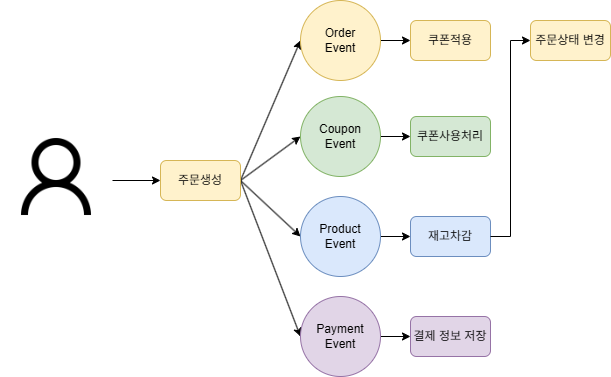

The diagram above was exported from draw.io. Its source (the exported page's mxGraphModel, read from the mxfile embedded in the PNG):
<mxGraphModel dx="1680" dy="884" grid="1" gridSize="10" guides="1" tooltips="1" connect="1" arrows="1" fold="1" page="1" pageScale="1" pageWidth="827" pageHeight="1169" math="0" shadow="0">
  <root>
    <mxCell id="0" />
    <mxCell id="1" parent="0" />
    <mxCell id="qcKvPZxqvPyqOtlq5urh-83" style="edgeStyle=orthogonalEdgeStyle;rounded=0;orthogonalLoop=1;jettySize=auto;html=1;exitX=1;exitY=0.5;exitDx=0;exitDy=0;entryX=0;entryY=0.5;entryDx=0;entryDy=0;" edge="1" parent="1" source="qcKvPZxqvPyqOtlq5urh-61" target="qcKvPZxqvPyqOtlq5urh-66">
      <mxGeometry relative="1" as="geometry" />
    </mxCell>
    <mxCell id="qcKvPZxqvPyqOtlq5urh-61" value="" style="shape=image;verticalLabelPosition=bottom;labelBackgroundColor=default;verticalAlign=top;aspect=fixed;imageAspect=0;image=data:image/png,(base64 omitted: 11592 chars);" vertex="1" parent="1">
      <mxGeometry x="560" y="304" width="112" height="112" as="geometry" />
    </mxCell>
    <mxCell id="qcKvPZxqvPyqOtlq5urh-88" style="rounded=0;orthogonalLoop=1;jettySize=auto;html=1;exitX=1;exitY=0.5;exitDx=0;exitDy=0;entryX=0;entryY=0.5;entryDx=0;entryDy=0;" edge="1" parent="1" source="qcKvPZxqvPyqOtlq5urh-66" target="qcKvPZxqvPyqOtlq5urh-85">
      <mxGeometry relative="1" as="geometry" />
    </mxCell>
    <mxCell id="qcKvPZxqvPyqOtlq5urh-89" style="rounded=0;orthogonalLoop=1;jettySize=auto;html=1;entryX=0;entryY=0.5;entryDx=0;entryDy=0;exitX=1;exitY=0.5;exitDx=0;exitDy=0;" edge="1" parent="1" source="qcKvPZxqvPyqOtlq5urh-66" target="qcKvPZxqvPyqOtlq5urh-86">
      <mxGeometry relative="1" as="geometry" />
    </mxCell>
    <mxCell id="qcKvPZxqvPyqOtlq5urh-90" style="rounded=0;orthogonalLoop=1;jettySize=auto;html=1;entryX=0;entryY=0.5;entryDx=0;entryDy=0;exitX=1;exitY=0.5;exitDx=0;exitDy=0;" edge="1" parent="1" source="qcKvPZxqvPyqOtlq5urh-66" target="qcKvPZxqvPyqOtlq5urh-87">
      <mxGeometry relative="1" as="geometry" />
    </mxCell>
    <mxCell id="qcKvPZxqvPyqOtlq5urh-103" style="rounded=0;orthogonalLoop=1;jettySize=auto;html=1;exitX=1;exitY=0.5;exitDx=0;exitDy=0;entryX=0;entryY=0.5;entryDx=0;entryDy=0;" edge="1" parent="1" source="qcKvPZxqvPyqOtlq5urh-66" target="qcKvPZxqvPyqOtlq5urh-96">
      <mxGeometry relative="1" as="geometry" />
    </mxCell>
    <mxCell id="qcKvPZxqvPyqOtlq5urh-66" value="주문생성" style="rounded=1;whiteSpace=wrap;html=1;fillColor=#fff2cc;strokeColor=#d6b656;" vertex="1" parent="1">
      <mxGeometry x="720" y="340" width="80" height="40" as="geometry" />
    </mxCell>
    <mxCell id="qcKvPZxqvPyqOtlq5urh-92" style="edgeStyle=orthogonalEdgeStyle;rounded=0;orthogonalLoop=1;jettySize=auto;html=1;exitX=1;exitY=0.5;exitDx=0;exitDy=0;entryX=0;entryY=0.5;entryDx=0;entryDy=0;" edge="1" parent="1" source="qcKvPZxqvPyqOtlq5urh-85" target="qcKvPZxqvPyqOtlq5urh-91">
      <mxGeometry relative="1" as="geometry" />
    </mxCell>
    <mxCell id="qcKvPZxqvPyqOtlq5urh-85" value="Order&lt;br&gt;Event" style="ellipse;whiteSpace=wrap;html=1;fillColor=#fff2cc;strokeColor=#d6b656;" vertex="1" parent="1">
      <mxGeometry x="860" y="180" width="80" height="80" as="geometry" />
    </mxCell>
    <mxCell id="qcKvPZxqvPyqOtlq5urh-95" style="edgeStyle=orthogonalEdgeStyle;rounded=0;orthogonalLoop=1;jettySize=auto;html=1;exitX=1;exitY=0.5;exitDx=0;exitDy=0;entryX=0;entryY=0.5;entryDx=0;entryDy=0;" edge="1" parent="1" source="qcKvPZxqvPyqOtlq5urh-86" target="qcKvPZxqvPyqOtlq5urh-94">
      <mxGeometry relative="1" as="geometry" />
    </mxCell>
    <mxCell id="qcKvPZxqvPyqOtlq5urh-86" value="Coupon&lt;br&gt;Event" style="ellipse;whiteSpace=wrap;html=1;fillColor=#d5e8d4;strokeColor=#82b366;" vertex="1" parent="1">
      <mxGeometry x="860" y="276" width="80" height="80" as="geometry" />
    </mxCell>
    <mxCell id="qcKvPZxqvPyqOtlq5urh-98" style="edgeStyle=orthogonalEdgeStyle;rounded=0;orthogonalLoop=1;jettySize=auto;html=1;exitX=1;exitY=0.5;exitDx=0;exitDy=0;entryX=0;entryY=0.5;entryDx=0;entryDy=0;" edge="1" parent="1" source="qcKvPZxqvPyqOtlq5urh-87" target="qcKvPZxqvPyqOtlq5urh-97">
      <mxGeometry relative="1" as="geometry" />
    </mxCell>
    <mxCell id="qcKvPZxqvPyqOtlq5urh-87" value="Product&lt;br&gt;Event" style="ellipse;whiteSpace=wrap;html=1;fillColor=#dae8fc;strokeColor=#6c8ebf;" vertex="1" parent="1">
      <mxGeometry x="860" y="376" width="80" height="80" as="geometry" />
    </mxCell>
    <mxCell id="qcKvPZxqvPyqOtlq5urh-91" value="쿠폰적용" style="rounded=1;whiteSpace=wrap;html=1;fillColor=#fff2cc;strokeColor=#d6b656;" vertex="1" parent="1">
      <mxGeometry x="970" y="200" width="80" height="40" as="geometry" />
    </mxCell>
    <mxCell id="qcKvPZxqvPyqOtlq5urh-94" value="쿠폰사용처리" style="rounded=1;whiteSpace=wrap;html=1;fillColor=#d5e8d4;strokeColor=#82b366;" vertex="1" parent="1">
      <mxGeometry x="970" y="296" width="80" height="40" as="geometry" />
    </mxCell>
    <mxCell id="qcKvPZxqvPyqOtlq5urh-108" style="edgeStyle=orthogonalEdgeStyle;rounded=0;orthogonalLoop=1;jettySize=auto;html=1;exitX=1;exitY=0.5;exitDx=0;exitDy=0;entryX=0;entryY=0.5;entryDx=0;entryDy=0;" edge="1" parent="1" source="qcKvPZxqvPyqOtlq5urh-96" target="qcKvPZxqvPyqOtlq5urh-106">
      <mxGeometry relative="1" as="geometry" />
    </mxCell>
    <mxCell id="qcKvPZxqvPyqOtlq5urh-96" value="Payment&lt;br&gt;Event" style="ellipse;whiteSpace=wrap;html=1;fillColor=#e1d5e7;strokeColor=#9673a6;" vertex="1" parent="1">
      <mxGeometry x="860" y="476" width="80" height="80" as="geometry" />
    </mxCell>
    <mxCell id="qcKvPZxqvPyqOtlq5urh-97" value="재고차감" style="rounded=1;whiteSpace=wrap;html=1;fillColor=#dae8fc;strokeColor=#6c8ebf;" vertex="1" parent="1">
      <mxGeometry x="970" y="396" width="80" height="40" as="geometry" />
    </mxCell>
    <mxCell id="qcKvPZxqvPyqOtlq5urh-101" value="주문상태 변경" style="rounded=1;whiteSpace=wrap;html=1;fillColor=#fff2cc;strokeColor=#d6b656;" vertex="1" parent="1">
      <mxGeometry x="1090" y="200" width="80" height="40" as="geometry" />
    </mxCell>
    <mxCell id="qcKvPZxqvPyqOtlq5urh-102" style="edgeStyle=orthogonalEdgeStyle;rounded=0;orthogonalLoop=1;jettySize=auto;html=1;exitX=1;exitY=0.5;exitDx=0;exitDy=0;entryX=0;entryY=0.5;entryDx=0;entryDy=0;" edge="1" parent="1" source="qcKvPZxqvPyqOtlq5urh-97" target="qcKvPZxqvPyqOtlq5urh-101">
      <mxGeometry relative="1" as="geometry" />
    </mxCell>
    <mxCell id="qcKvPZxqvPyqOtlq5urh-106" value="결제 정보 저장" style="rounded=1;whiteSpace=wrap;html=1;fillColor=#e1d5e7;strokeColor=#9673a6;" vertex="1" parent="1">
      <mxGeometry x="970" y="496" width="80" height="40" as="geometry" />
    </mxCell>
  </root>
</mxGraphModel>